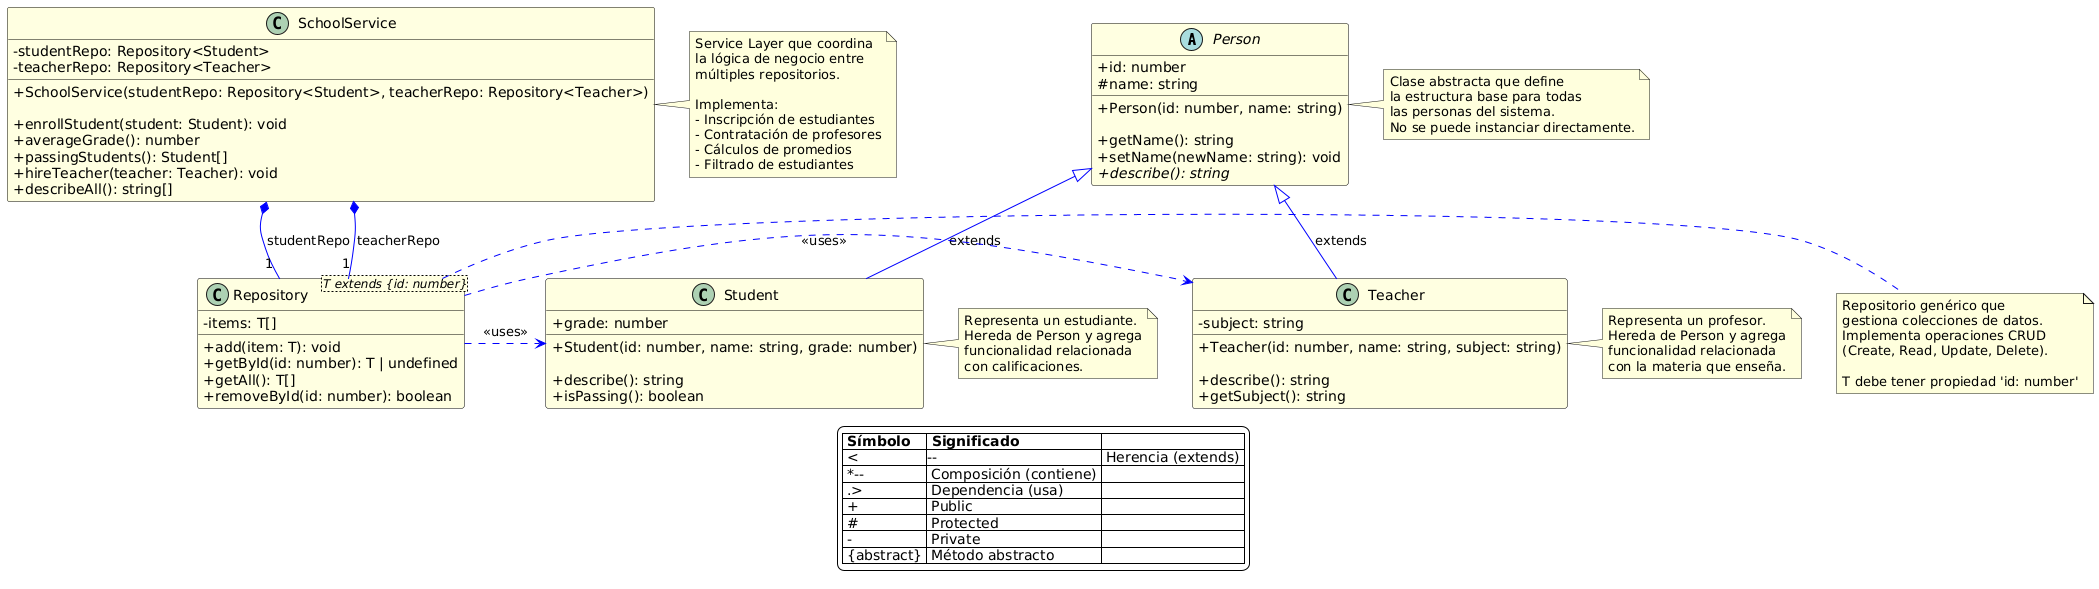

The diagram above was rendered by PlantUML. Its source (embedded in the PNG):
@startuml
' Configuración de estilo
skinparam classAttributeIconSize 0
skinparam backgroundColor white
skinparam class {
    BackgroundColor LightYellow
    BorderColor Black
    ArrowColor Blue
}

' ========================================
' CLASE ABSTRACTA: Person
' ========================================
abstract class Person {
    ' Propiedades
    + id: number
    # name: string
    
    ' Constructor
    + Person(id: number, name: string)
    
    ' Métodos
    + getName(): string
    + setName(newName: string): void
    {abstract} + describe(): string
}

note right of Person
  Clase abstracta que define
  la estructura base para todas
  las personas del sistema.
  No se puede instanciar directamente.
end note

' ========================================
' CLASE: Student (Estudiante)
' ========================================
class Student {
    ' Propiedad específica
    + grade: number
    
    ' Constructor
    + Student(id: number, name: string, grade: number)
    
    ' Métodos
    + describe(): string
    + isPassing(): boolean
}

note right of Student
  Representa un estudiante.
  Hereda de Person y agrega
  funcionalidad relacionada
  con calificaciones.
end note

' ========================================
' CLASE: Teacher (Profesor)
' ========================================
class Teacher {
    ' Propiedad específica
    - subject: string
    
    ' Constructor
    + Teacher(id: number, name: string, subject: string)
    
    ' Métodos
    + describe(): string
    + getSubject(): string
}

note right of Teacher
  Representa un profesor.
  Hereda de Person y agrega
  funcionalidad relacionada
  con la materia que enseña.
end note

' ========================================
' CLASE GENÉRICA: Repository<T>
' ========================================
class "Repository<T extends {id: number}>" as Repository {
    ' Propiedades
    - items: T[]
    
    ' Métodos CRUD
    + add(item: T): void
    + getById(id: number): T | undefined
    + getAll(): T[]
    + removeById(id: number): boolean
}

note right of Repository
  Repositorio genérico que
  gestiona colecciones de datos.
  Implementa operaciones CRUD
  (Create, Read, Update, Delete).
  
  T debe tener propiedad 'id: number'
end note

' ========================================
' CLASE: SchoolService (Servicio Escolar)
' ========================================
class SchoolService {
    ' Propiedades privadas
    - studentRepo: Repository<Student>
    - teacherRepo: Repository<Teacher>
    
    ' Constructor
    + SchoolService(studentRepo: Repository<Student>, teacherRepo: Repository<Teacher>)
    
    ' Métodos de lógica de negocio
    + enrollStudent(student: Student): void
    + averageGrade(): number
    + passingStudents(): Student[]
    + hireTeacher(teacher: Teacher): void
    + describeAll(): string[]
}

note right of SchoolService
  Service Layer que coordina
  la lógica de negocio entre
  múltiples repositorios.
  
  Implementa:
  - Inscripción de estudiantes
  - Contratación de profesores
  - Cálculos de promedios
  - Filtrado de estudiantes
end note

' ========================================
' RELACIONES DE HERENCIA
' ========================================
Person <|-- Student : extends
Person <|-- Teacher : extends

' ========================================
' RELACIONES DE COMPOSICIÓN
' SchoolService CONTIENE repositorios
' ========================================
SchoolService *-- "1" Repository : studentRepo
SchoolService *-- "1" Repository : teacherRepo

' ========================================
' RELACIONES DE DEPENDENCIA
' Repository puede almacenar Student y Teacher
' ========================================
Repository .> Student : <<uses>>
Repository .> Teacher : <<uses>>

' ========================================
' LEYENDA
' ========================================
legend bottom
|= Símbolo |= Significado |
| <|-- | Herencia (extends) |
| *-- | Composición (contiene) |
| .> | Dependencia (usa) |
| + | Public |
| # | Protected |
| - | Private |
| {abstract} | Método abstracto |
endlegend
@enduml